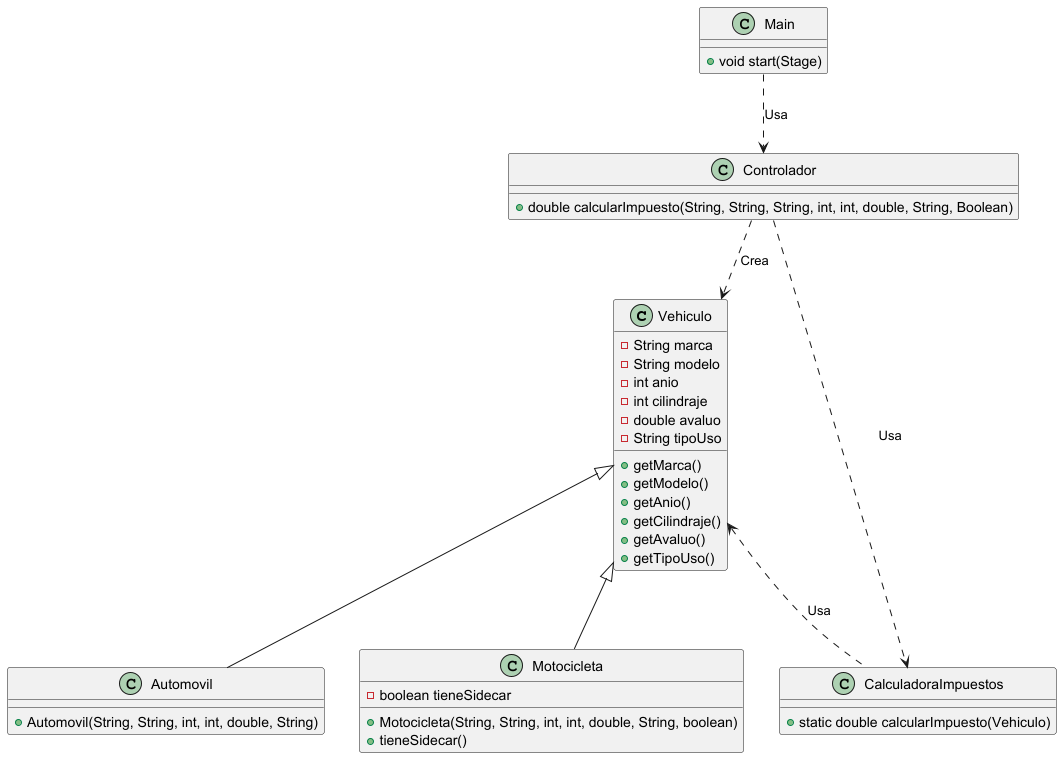

The diagram above was rendered by PlantUML. Its source (embedded in the PNG):
@startuml
' Definir clases del Modelo
class Vehiculo {
    - String marca
    - String modelo
    - int anio
    - int cilindraje
    - double avaluo
    - String tipoUso
    + getMarca()
    + getModelo()
    + getAnio()
    + getCilindraje()
    + getAvaluo()
    + getTipoUso()
}

class Automovil {
    + Automovil(String, String, int, int, double, String)
}

class Motocicleta {
    - boolean tieneSidecar
    + Motocicleta(String, String, int, int, double, String, boolean)
    + tieneSidecar()
}

class CalculadoraImpuestos {
    + static double calcularImpuesto(Vehiculo)
}

' Definir clase Controlador
class Controlador {
    + double calcularImpuesto(String, String, String, int, int, double, String, Boolean)
}

' Definir clase Main
class Main {
    + void start(Stage)
}

' Relaciones entre clases
Vehiculo <|-- Automovil
Vehiculo <|-- Motocicleta
Vehiculo <.. CalculadoraImpuestos : Usa
Controlador ..> Vehiculo : Crea
Controlador ..> CalculadoraImpuestos : Usa
Main ..> Controlador : Usa
@enduml